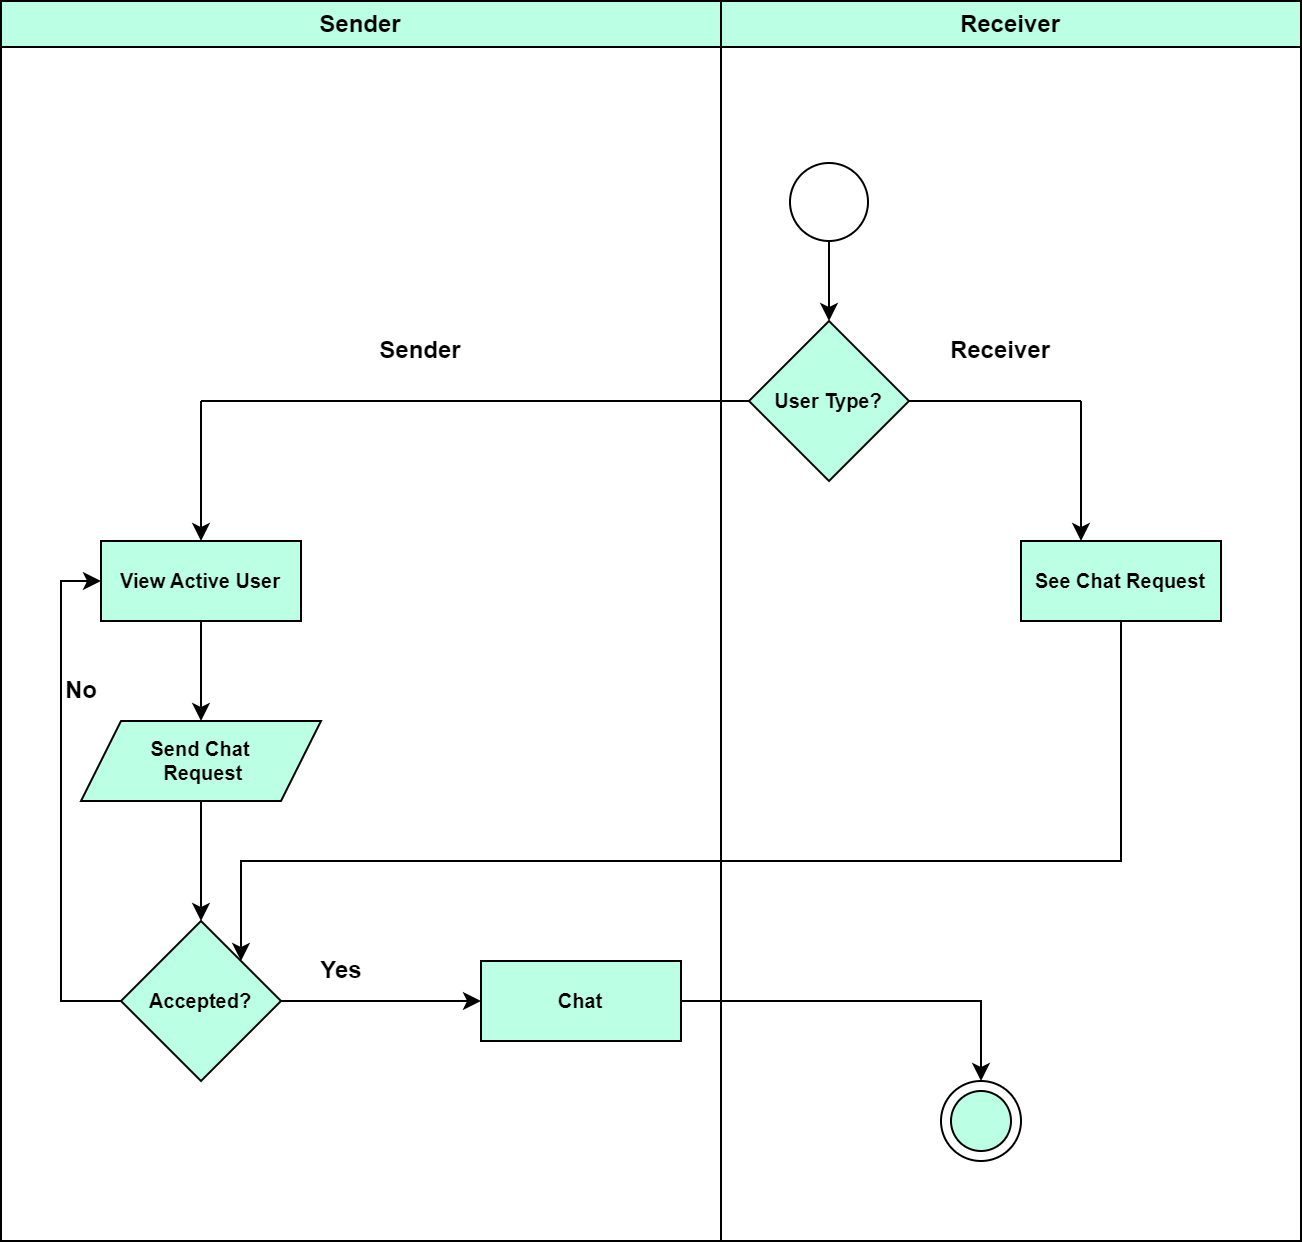

The diagram above was exported from draw.io. Its source (the exported page's mxGraphModel, read from the mxfile embedded in the PNG):
<mxGraphModel dx="1050" dy="523" grid="1" gridSize="10" guides="1" tooltips="1" connect="1" arrows="1" fold="1" page="1" pageScale="1" pageWidth="850" pageHeight="1100" math="0" shadow="0">
  <root>
    <mxCell id="0" />
    <mxCell id="1" parent="0" />
    <mxCell id="PD87uMPkfB2B-1Gqn1C_-2" value="" style="endArrow=classic;html=1;rounded=0;exitX=0.5;exitY=1;exitDx=0;exitDy=0;fontStyle=1" parent="1" source="PD87uMPkfB2B-1Gqn1C_-1" edge="1">
      <mxGeometry width="50" height="50" relative="1" as="geometry">
        <mxPoint x="400" y="530" as="sourcePoint" />
        <mxPoint x="414" y="650" as="targetPoint" />
      </mxGeometry>
    </mxCell>
    <mxCell id="PD87uMPkfB2B-1Gqn1C_-3" value="User Type?" style="rhombus;whiteSpace=wrap;html=1;fontStyle=1;fontSize=10;fillColor=#BBFFE4;" parent="1" vertex="1">
      <mxGeometry x="374" y="650" width="80" height="80" as="geometry" />
    </mxCell>
    <mxCell id="PD87uMPkfB2B-1Gqn1C_-4" value="" style="endArrow=none;html=1;rounded=0;exitX=1;exitY=0.5;exitDx=0;exitDy=0;fontStyle=1" parent="1" source="PD87uMPkfB2B-1Gqn1C_-3" edge="1">
      <mxGeometry width="50" height="50" relative="1" as="geometry">
        <mxPoint x="400" y="830" as="sourcePoint" />
        <mxPoint x="540" y="690" as="targetPoint" />
      </mxGeometry>
    </mxCell>
    <mxCell id="PD87uMPkfB2B-1Gqn1C_-5" value="" style="endArrow=none;html=1;rounded=0;exitX=0;exitY=0.5;exitDx=0;exitDy=0;fontStyle=1" parent="1" source="PD87uMPkfB2B-1Gqn1C_-3" edge="1">
      <mxGeometry width="50" height="50" relative="1" as="geometry">
        <mxPoint x="400" y="830" as="sourcePoint" />
        <mxPoint x="100" y="690" as="targetPoint" />
      </mxGeometry>
    </mxCell>
    <mxCell id="PD87uMPkfB2B-1Gqn1C_-6" value="" style="endArrow=classic;html=1;rounded=0;fontStyle=1" parent="1" edge="1">
      <mxGeometry width="50" height="50" relative="1" as="geometry">
        <mxPoint x="100" y="690" as="sourcePoint" />
        <mxPoint x="100" y="760" as="targetPoint" />
      </mxGeometry>
    </mxCell>
    <mxCell id="PD87uMPkfB2B-1Gqn1C_-7" value="" style="endArrow=classic;html=1;rounded=0;fontStyle=1" parent="1" edge="1">
      <mxGeometry width="50" height="50" relative="1" as="geometry">
        <mxPoint x="540" y="690" as="sourcePoint" />
        <mxPoint x="540" y="760" as="targetPoint" />
      </mxGeometry>
    </mxCell>
    <mxCell id="PD87uMPkfB2B-1Gqn1C_-8" value="Sender" style="text;html=1;strokeColor=none;fillColor=none;align=center;verticalAlign=middle;whiteSpace=wrap;rounded=0;fontStyle=1" parent="1" vertex="1">
      <mxGeometry x="180" y="650" width="60" height="30" as="geometry" />
    </mxCell>
    <mxCell id="PD87uMPkfB2B-1Gqn1C_-9" value="Receiver" style="text;html=1;strokeColor=none;fillColor=none;align=center;verticalAlign=middle;whiteSpace=wrap;rounded=0;fontStyle=1" parent="1" vertex="1">
      <mxGeometry x="470" y="650" width="60" height="30" as="geometry" />
    </mxCell>
    <mxCell id="PD87uMPkfB2B-1Gqn1C_-22" style="edgeStyle=orthogonalEdgeStyle;rounded=0;orthogonalLoop=1;jettySize=auto;html=1;exitX=0.5;exitY=1;exitDx=0;exitDy=0;entryX=1;entryY=0;entryDx=0;entryDy=0;fontStyle=1" parent="1" source="PD87uMPkfB2B-1Gqn1C_-10" target="PD87uMPkfB2B-1Gqn1C_-17" edge="1">
      <mxGeometry relative="1" as="geometry">
        <Array as="points">
          <mxPoint x="560" y="920" />
          <mxPoint x="120" y="920" />
        </Array>
      </mxGeometry>
    </mxCell>
    <mxCell id="PD87uMPkfB2B-1Gqn1C_-10" value="See Chat Request" style="rounded=0;whiteSpace=wrap;html=1;fontSize=10;fontStyle=1;fillColor=#BBFFE4;" parent="1" vertex="1">
      <mxGeometry x="510" y="760" width="100" height="40" as="geometry" />
    </mxCell>
    <mxCell id="PD87uMPkfB2B-1Gqn1C_-15" style="edgeStyle=orthogonalEdgeStyle;rounded=0;orthogonalLoop=1;jettySize=auto;html=1;exitX=0.5;exitY=1;exitDx=0;exitDy=0;entryX=0.5;entryY=0;entryDx=0;entryDy=0;fontStyle=1" parent="1" source="PD87uMPkfB2B-1Gqn1C_-13" target="PD87uMPkfB2B-1Gqn1C_-14" edge="1">
      <mxGeometry relative="1" as="geometry" />
    </mxCell>
    <mxCell id="PD87uMPkfB2B-1Gqn1C_-13" value="View Active User" style="rounded=0;whiteSpace=wrap;html=1;fontSize=10;fontStyle=1;fillColor=#BBFFE4;" parent="1" vertex="1">
      <mxGeometry x="50" y="760" width="100" height="40" as="geometry" />
    </mxCell>
    <mxCell id="PD87uMPkfB2B-1Gqn1C_-20" style="edgeStyle=orthogonalEdgeStyle;rounded=0;orthogonalLoop=1;jettySize=auto;html=1;exitX=0.5;exitY=1;exitDx=0;exitDy=0;entryX=0.5;entryY=0;entryDx=0;entryDy=0;fontStyle=1" parent="1" source="PD87uMPkfB2B-1Gqn1C_-14" target="PD87uMPkfB2B-1Gqn1C_-17" edge="1">
      <mxGeometry relative="1" as="geometry" />
    </mxCell>
    <mxCell id="PD87uMPkfB2B-1Gqn1C_-14" value="Send Chat&lt;br style=&quot;font-size: 10px;&quot;&gt;&amp;nbsp;Request" style="shape=parallelogram;perimeter=parallelogramPerimeter;whiteSpace=wrap;html=1;fixedSize=1;fontStyle=1;fontSize=10;fillColor=#BBFFE4;" parent="1" vertex="1">
      <mxGeometry x="40" y="850" width="120" height="40" as="geometry" />
    </mxCell>
    <mxCell id="PD87uMPkfB2B-1Gqn1C_-19" style="edgeStyle=orthogonalEdgeStyle;rounded=0;orthogonalLoop=1;jettySize=auto;html=1;exitX=1;exitY=0.5;exitDx=0;exitDy=0;fontStyle=1" parent="1" source="PD87uMPkfB2B-1Gqn1C_-17" target="PD87uMPkfB2B-1Gqn1C_-18" edge="1">
      <mxGeometry relative="1" as="geometry" />
    </mxCell>
    <mxCell id="ADHBFh1BOsWq5agCCa-j-1" style="edgeStyle=orthogonalEdgeStyle;rounded=0;orthogonalLoop=1;jettySize=auto;html=1;exitX=0;exitY=0.5;exitDx=0;exitDy=0;entryX=0;entryY=0.5;entryDx=0;entryDy=0;" parent="1" source="PD87uMPkfB2B-1Gqn1C_-17" target="PD87uMPkfB2B-1Gqn1C_-13" edge="1">
      <mxGeometry relative="1" as="geometry" />
    </mxCell>
    <mxCell id="PD87uMPkfB2B-1Gqn1C_-17" value="Accepted?" style="rhombus;whiteSpace=wrap;html=1;fontStyle=1;fontSize=10;fillColor=#BBFFE4;" parent="1" vertex="1">
      <mxGeometry x="60" y="950" width="80" height="80" as="geometry" />
    </mxCell>
    <mxCell id="6Y3aFWDf1QZoELFmAVak-6" style="edgeStyle=orthogonalEdgeStyle;rounded=0;orthogonalLoop=1;jettySize=auto;html=1;exitX=1;exitY=0.5;exitDx=0;exitDy=0;entryX=0.5;entryY=0;entryDx=0;entryDy=0;fontStyle=1" parent="1" source="PD87uMPkfB2B-1Gqn1C_-18" target="6Y3aFWDf1QZoELFmAVak-2" edge="1">
      <mxGeometry relative="1" as="geometry" />
    </mxCell>
    <mxCell id="PD87uMPkfB2B-1Gqn1C_-18" value="Chat" style="rounded=0;whiteSpace=wrap;html=1;fontSize=10;fontStyle=1;fillColor=#BBFFE4;" parent="1" vertex="1">
      <mxGeometry x="240" y="970" width="100" height="40" as="geometry" />
    </mxCell>
    <mxCell id="6Y3aFWDf1QZoELFmAVak-2" value="" style="ellipse;whiteSpace=wrap;html=1;aspect=fixed;fontSize=10;fontStyle=1;fillColor=#FFFFFF;" parent="1" vertex="1">
      <mxGeometry x="470" y="1030" width="40" height="40" as="geometry" />
    </mxCell>
    <mxCell id="Fe4j9rgMKUICvdyx2ACN-2" value="Sender" style="swimlane;whiteSpace=wrap;html=1;fontStyle=1;fillColor=#BBFFE4;" parent="1" vertex="1">
      <mxGeometry y="490" width="360" height="620" as="geometry" />
    </mxCell>
    <mxCell id="6Y3aFWDf1QZoELFmAVak-5" value="No" style="text;html=1;align=center;verticalAlign=middle;resizable=0;points=[];autosize=1;strokeColor=none;fillColor=none;fontStyle=1" parent="Fe4j9rgMKUICvdyx2ACN-2" vertex="1">
      <mxGeometry x="20" y="330" width="40" height="30" as="geometry" />
    </mxCell>
    <mxCell id="6Y3aFWDf1QZoELFmAVak-4" value="Yes" style="text;html=1;align=center;verticalAlign=middle;resizable=0;points=[];autosize=1;strokeColor=none;fillColor=none;fontStyle=1" parent="Fe4j9rgMKUICvdyx2ACN-2" vertex="1">
      <mxGeometry x="150" y="470" width="40" height="30" as="geometry" />
    </mxCell>
    <mxCell id="Fe4j9rgMKUICvdyx2ACN-3" value="Receiver" style="swimlane;whiteSpace=wrap;html=1;fontStyle=1;fillColor=#BBFFE4;" parent="1" vertex="1">
      <mxGeometry x="360" y="490" width="290" height="620" as="geometry" />
    </mxCell>
    <mxCell id="PD87uMPkfB2B-1Gqn1C_-1" value="" style="ellipse;whiteSpace=wrap;html=1;aspect=fixed;fontStyle=1" parent="Fe4j9rgMKUICvdyx2ACN-3" vertex="1">
      <mxGeometry x="34.5" y="81" width="39" height="39" as="geometry" />
    </mxCell>
    <mxCell id="CxJfABM4QsAy3u8NWWLL-1" value="" style="ellipse;whiteSpace=wrap;html=1;aspect=fixed;fontSize=10;fontStyle=1;fillColor=#BBFFE4;" parent="Fe4j9rgMKUICvdyx2ACN-3" vertex="1">
      <mxGeometry x="115" y="545" width="30" height="30" as="geometry" />
    </mxCell>
  </root>
</mxGraphModel>